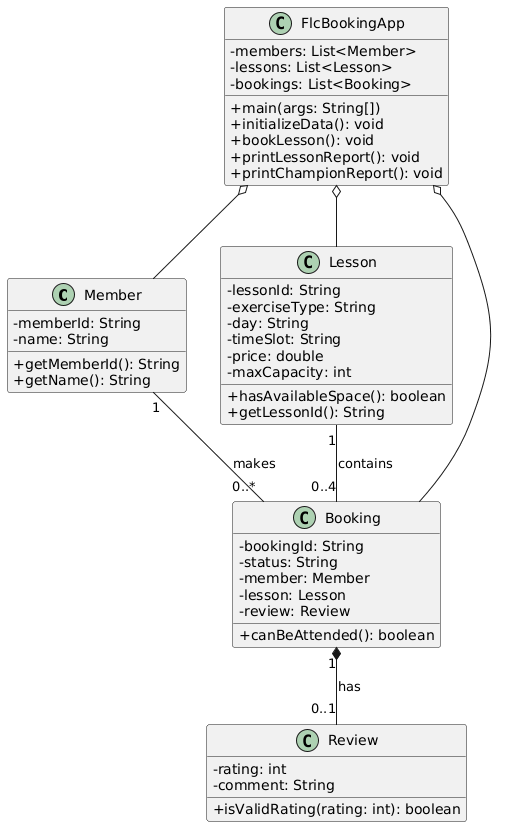

The diagram above was rendered by PlantUML. Its source (embedded in the PNG):
@startuml
skinparam classAttributeIconSize 0

class Member {
    - memberId: String
    - name: String
    + getMemberId(): String
    + getName(): String
}

class Lesson {
    - lessonId: String
    - exerciseType: String
    - day: String
    - timeSlot: String
    - price: double
    - maxCapacity: int
    + hasAvailableSpace(): boolean
    + getLessonId(): String
}

class Booking {
    - bookingId: String
    - status: String
    - member: Member
    - lesson: Lesson
    - review: Review
    + canBeAttended(): boolean
}

class Review {
    - rating: int
    - comment: String
    + isValidRating(rating: int): boolean
}

class FlcBookingApp {
    - members: List<Member>
    - lessons: List<Lesson>
    - bookings: List<Booking>
    + main(args: String[])
    + initializeData(): void
    + bookLesson(): void
    + printLessonReport(): void
    + printChampionReport(): void
}

' Relationships
Member "1" -- "0..*" Booking : makes
Lesson "1" -- "0..4" Booking : contains
Booking "1" *-- "0..1" Review : has
FlcBookingApp o-- Member
FlcBookingApp o-- Lesson
FlcBookingApp o-- Booking
@enduml